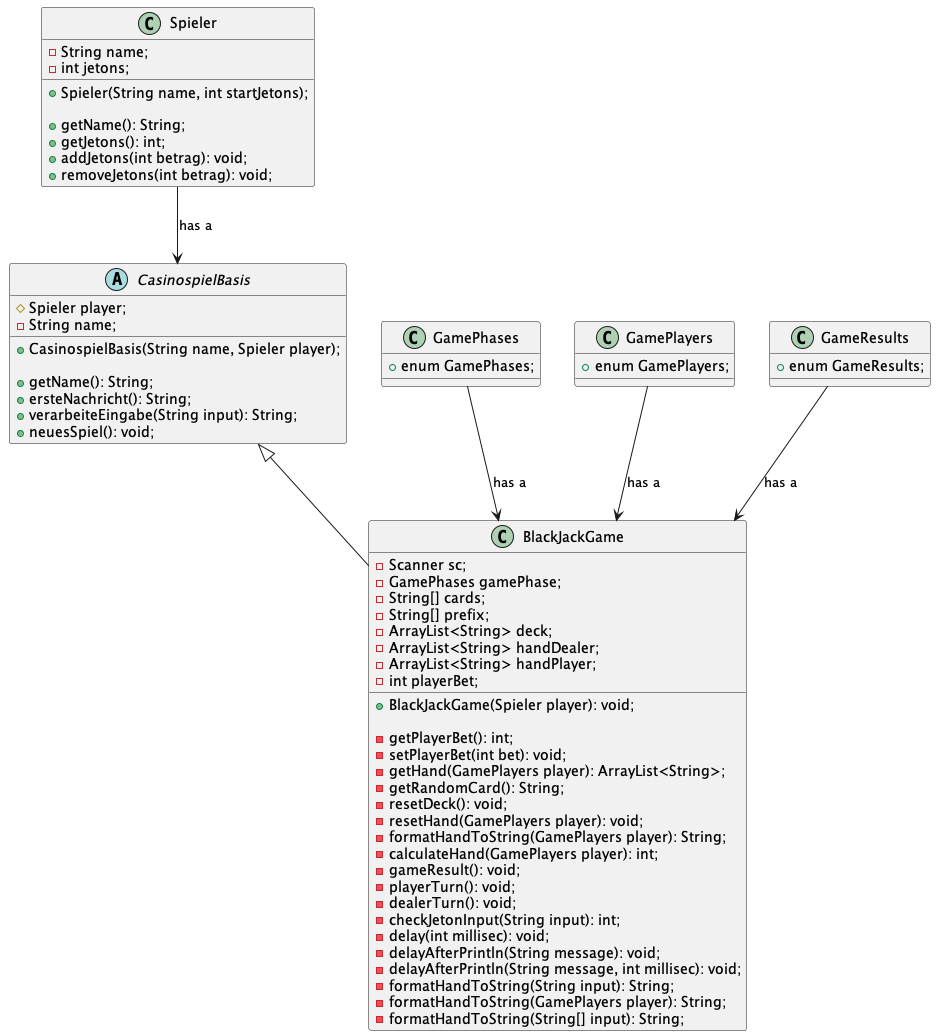

The diagram above was rendered by PlantUML. Its source (embedded in the PNG):
@startuml BlackJack
class Spieler {
    - String name;
    - int jetons;

    + Spieler(String name, int startJetons);

    + getName(): String;
    + getJetons(): int;
    + addJetons(int betrag): void;
    + removeJetons(int betrag): void;
}

abstract class CasinospielBasis {
    # Spieler player;
    - String name;

    + CasinospielBasis(String name, Spieler player);

    + getName(): String;
    + ersteNachricht(): String;
    + verarbeiteEingabe(String input): String;
    + neuesSpiel(): void;
}


class BlackJackGame extends CasinospielBasis{
    - Scanner sc;
    - GamePhases gamePhase;
    - String[] cards;
    - String[] prefix;
    - ArrayList<String> deck;
    - ArrayList<String> handDealer;
    - ArrayList<String> handPlayer; 
    - int playerBet;

    + BlackJackGame(Spieler player): void;

    - getPlayerBet(): int;
    - setPlayerBet(int bet): void;
    - getHand(GamePlayers player): ArrayList<String>;
    - getRandomCard(): String;
    - resetDeck(): void;
    - resetHand(GamePlayers player): void;
    - formatHandToString(GamePlayers player): String;
    - calculateHand(GamePlayers player): int;
    - gameResult(): void;
    - playerTurn(): void;
    - dealerTurn(): void;
    - checkJetonInput(String input): int;
    - delay(int millisec): void;
    - delayAfterPrintln(String message): void;
    - delayAfterPrintln(String message, int millisec): void;
    - formatHandToString(String input): String;
    - formatHandToString(GamePlayers player): String;
    - formatHandToString(String[] input): String;
}

class GamePhases {
    + enum GamePhases;
}

class GamePlayers {
    + enum GamePlayers;
}

class GameResults {
    + enum GameResults;
}

Spieler --> CasinospielBasis : "has a"
GamePhases --> BlackJackGame: "has a"
GamePlayers --> BlackJackGame: "has a"
GameResults --> BlackJackGame: "has a"
@enduml